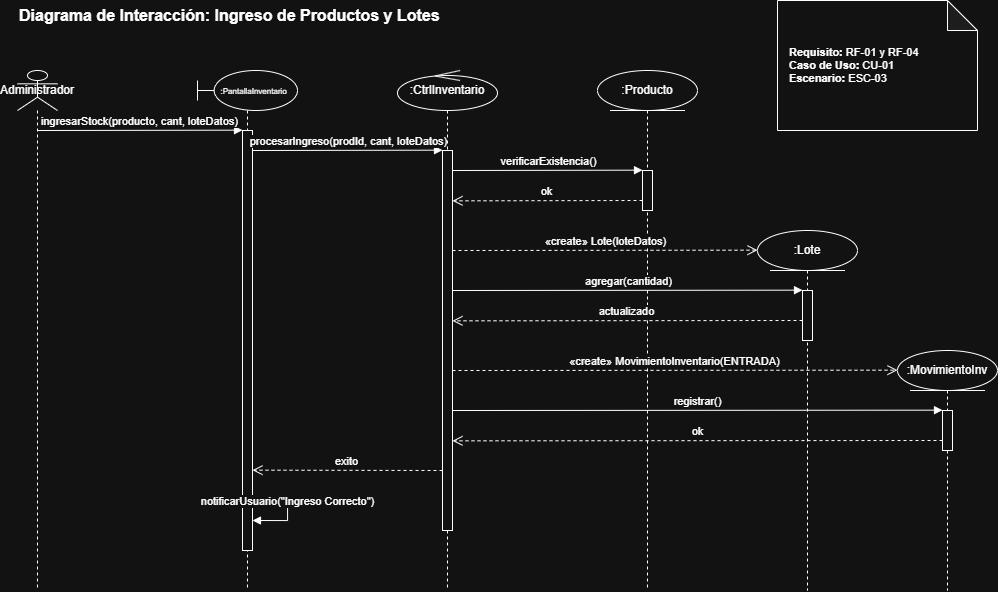

The diagram above was exported from draw.io. Its source (the exported page's mxGraphModel, read from the mxfile embedded in the PNG):
<mxGraphModel dx="1003" dy="815" grid="1" gridSize="10" guides="1" tooltips="1" connect="1" arrows="1" fold="1" page="1" pageScale="1" pageWidth="827" pageHeight="1169" math="0" shadow="0">
  <root>
    <mxCell id="0" />
    <mxCell id="1" parent="0" />
    <mxCell id="title" parent="1" style="text;html=1;strokeColor=none;fillColor=none;align=left;verticalAlign=middle;whiteSpace=wrap;rounded=0;fontSize=16;fontStyle=1" value="Diagrama de Interacción: Ingreso de Productos y Lotes" vertex="1">
      <mxGeometry height="30" width="600" x="40" y="10" as="geometry" />
    </mxCell>
    <mxCell id="note1" parent="1" style="shape=note;whiteSpace=wrap;html=1;backgroundOutline=1;darkOpacity=0.05;align=left;spacingLeft=10;fontSize=11;" value="&lt;b&gt;Requisito:&lt;/b&gt; RF-01 y RF-04&lt;br&gt;&lt;b&gt;Caso de Uso:&lt;/b&gt; CU-01&lt;br&gt;&lt;b&gt;Escenario:&lt;/b&gt; ESC-03" vertex="1">
      <mxGeometry height="130" width="200" x="800" y="10" as="geometry" />
    </mxCell>
    <mxCell id="actor" parent="1" style="shape=umlLifeline;participant=umlActor;perimeter=lifelinePerimeter;whiteSpace=wrap;html=1;container=1;dropTarget=0;collapsible=0;recursiveResize=0;outlineConnect=0;portConstraint=eastwest;" value="Administrador" vertex="1">
      <mxGeometry height="520" width="40" x="40" y="80" as="geometry" />
    </mxCell>
    <mxCell id="pantalla" parent="1" style="shape=umlLifeline;participant=umlBoundary;perimeter=lifelinePerimeter;whiteSpace=wrap;html=1;container=1;dropTarget=0;collapsible=0;recursiveResize=0;outlineConnect=0;portConstraint=eastwest;" value="&lt;font style=&quot;font-size: 8px;&quot;&gt;&amp;nbsp; &amp;nbsp; &amp;nbsp; :PantallaInventario&lt;/font&gt;" vertex="1">
      <mxGeometry height="520" width="100" x="220" y="80" as="geometry" />
    </mxCell>
    <mxCell id="act_pantalla" parent="pantalla" style="html=1;whiteSpace=wrap;" value="" vertex="1">
      <mxGeometry height="420" width="10" x="45" y="60" as="geometry" />
    </mxCell>
    <mxCell id="control" parent="1" style="shape=umlLifeline;participant=umlControl;perimeter=lifelinePerimeter;whiteSpace=wrap;html=1;container=1;dropTarget=0;collapsible=0;recursiveResize=0;outlineConnect=0;portConstraint=eastwest;" value=":CtrlInventario" vertex="1">
      <mxGeometry height="520" width="100" x="420" y="80" as="geometry" />
    </mxCell>
    <mxCell id="act_control" parent="control" style="html=1;whiteSpace=wrap;" value="" vertex="1">
      <mxGeometry height="380" width="10" x="45" y="80" as="geometry" />
    </mxCell>
    <mxCell id="producto" parent="1" style="shape=umlLifeline;participant=umlEntity;perimeter=lifelinePerimeter;whiteSpace=wrap;html=1;container=1;dropTarget=0;collapsible=0;recursiveResize=0;outlineConnect=0;portConstraint=eastwest;" value=":Producto" vertex="1">
      <mxGeometry height="520" width="100" x="620" y="80" as="geometry" />
    </mxCell>
    <mxCell id="act_prod" parent="producto" style="html=1;whiteSpace=wrap;" value="" vertex="1">
      <mxGeometry height="40" width="10" x="45" y="100" as="geometry" />
    </mxCell>
    <mxCell id="lote" parent="1" style="shape=umlLifeline;participant=umlEntity;perimeter=lifelinePerimeter;whiteSpace=wrap;html=1;container=1;dropTarget=0;collapsible=0;recursiveResize=0;outlineConnect=0;portConstraint=eastwest;" value=":Lote" vertex="1">
      <mxGeometry height="360" width="100" x="780" y="240" as="geometry" />
    </mxCell>
    <mxCell id="act_lote" parent="lote" style="html=1;whiteSpace=wrap;" value="" vertex="1">
      <mxGeometry height="50" width="10" x="45" y="60" as="geometry" />
    </mxCell>
    <mxCell id="movimiento" parent="1" style="shape=umlLifeline;participant=umlEntity;perimeter=lifelinePerimeter;whiteSpace=wrap;html=1;container=1;dropTarget=0;collapsible=0;recursiveResize=0;outlineConnect=0;portConstraint=eastwest;" value=":MovimientoInv" vertex="1">
      <mxGeometry height="240" width="100" x="920" y="360" as="geometry" />
    </mxCell>
    <mxCell id="act_mov" parent="movimiento" style="html=1;whiteSpace=wrap;" value="" vertex="1">
      <mxGeometry height="40" width="10" x="45" y="60" as="geometry" />
    </mxCell>
    <mxCell id="m1" edge="1" parent="1" style="html=1;verticalAlign=bottom;endArrow=block;edgeStyle=elbowEdgeStyle;elbow=vertical;curved=0;rounded=0;fontSize=11;" value="ingresarStock(producto, cant, loteDatos)">
      <mxGeometry relative="1" as="geometry">
        <mxPoint x="60" y="140" as="sourcePoint" />
        <mxPoint x="265" y="140" as="targetPoint" />
      </mxGeometry>
    </mxCell>
    <mxCell id="m2" edge="1" parent="1" style="html=1;verticalAlign=bottom;endArrow=block;edgeStyle=elbowEdgeStyle;elbow=vertical;curved=0;rounded=0;fontSize=11;" value="procesarIngreso(prodId, cant, loteDatos)">
      <mxGeometry relative="1" as="geometry">
        <mxPoint x="275" y="160" as="sourcePoint" />
        <mxPoint x="465" y="160" as="targetPoint" />
      </mxGeometry>
    </mxCell>
    <mxCell id="m3" edge="1" parent="1" style="html=1;verticalAlign=bottom;endArrow=block;edgeStyle=elbowEdgeStyle;elbow=vertical;curved=0;rounded=0;fontSize=11;" value="verificarExistencia()">
      <mxGeometry relative="1" as="geometry">
        <mxPoint x="475" y="180" as="sourcePoint" />
        <mxPoint x="665" y="180" as="targetPoint" />
      </mxGeometry>
    </mxCell>
    <mxCell id="m4" edge="1" parent="1" style="html=1;verticalAlign=bottom;endArrow=open;dashed=1;endSize=8;edgeStyle=elbowEdgeStyle;elbow=vertical;curved=0;rounded=0;fontSize=11;" value="ok">
      <mxGeometry relative="1" as="geometry">
        <mxPoint x="665" y="210" as="sourcePoint" />
        <mxPoint x="475" y="210" as="targetPoint" />
      </mxGeometry>
    </mxCell>
    <mxCell id="m5" edge="1" parent="1" style="html=1;verticalAlign=bottom;endArrow=open;dashed=1;endSize=8;edgeStyle=elbowEdgeStyle;elbow=vertical;curved=0;rounded=0;fontSize=11;" value="«create» Lote(loteDatos)">
      <mxGeometry relative="1" as="geometry">
        <mxPoint x="475" y="260" as="sourcePoint" />
        <mxPoint x="780" y="260" as="targetPoint" />
      </mxGeometry>
    </mxCell>
    <mxCell id="m6" edge="1" parent="1" style="html=1;verticalAlign=bottom;endArrow=block;edgeStyle=elbowEdgeStyle;elbow=vertical;curved=0;rounded=0;fontSize=11;" value="agregar(cantidad)">
      <mxGeometry relative="1" as="geometry">
        <mxPoint x="475" y="300" as="sourcePoint" />
        <mxPoint x="825" y="300" as="targetPoint" />
      </mxGeometry>
    </mxCell>
    <mxCell id="m7" edge="1" parent="1" style="html=1;verticalAlign=bottom;endArrow=open;dashed=1;endSize=8;edgeStyle=elbowEdgeStyle;elbow=vertical;curved=0;rounded=0;fontSize=11;" value="actualizado">
      <mxGeometry relative="1" as="geometry">
        <mxPoint x="825" y="330" as="sourcePoint" />
        <mxPoint x="475" y="330" as="targetPoint" />
      </mxGeometry>
    </mxCell>
    <mxCell id="m8" edge="1" parent="1" style="html=1;verticalAlign=bottom;endArrow=open;dashed=1;endSize=8;edgeStyle=elbowEdgeStyle;elbow=vertical;curved=0;rounded=0;fontSize=11;" value="«create» MovimientoInventario(ENTRADA)">
      <mxGeometry relative="1" as="geometry">
        <mxPoint x="475" y="380" as="sourcePoint" />
        <mxPoint x="920" y="380" as="targetPoint" />
      </mxGeometry>
    </mxCell>
    <mxCell id="m9" edge="1" parent="1" style="html=1;verticalAlign=bottom;endArrow=block;edgeStyle=elbowEdgeStyle;elbow=vertical;curved=0;rounded=0;fontSize=11;" value="registrar()">
      <mxGeometry relative="1" as="geometry">
        <mxPoint x="475" y="420" as="sourcePoint" />
        <mxPoint x="965" y="420" as="targetPoint" />
      </mxGeometry>
    </mxCell>
    <mxCell id="m10" edge="1" parent="1" style="html=1;verticalAlign=bottom;endArrow=open;dashed=1;endSize=8;edgeStyle=elbowEdgeStyle;elbow=vertical;curved=0;rounded=0;fontSize=11;" value="ok">
      <mxGeometry relative="1" as="geometry">
        <mxPoint x="965" y="450" as="sourcePoint" />
        <mxPoint x="475" y="450" as="targetPoint" />
      </mxGeometry>
    </mxCell>
    <mxCell id="m11" edge="1" parent="1" style="html=1;verticalAlign=bottom;endArrow=open;dashed=1;endSize=8;edgeStyle=elbowEdgeStyle;elbow=vertical;curved=0;rounded=0;fontSize=11;" value="exito">
      <mxGeometry relative="1" as="geometry">
        <mxPoint x="465" y="480" as="sourcePoint" />
        <mxPoint x="275" y="480" as="targetPoint" />
      </mxGeometry>
    </mxCell>
    <mxCell id="m12" edge="1" parent="1" style="html=1;verticalAlign=bottom;endArrow=block;edgeStyle=orthogonalEdgeStyle;curved=0;rounded=0;fontSize=11;" value="notificarUsuario(&quot;Ingreso Correcto&quot;)">
      <mxGeometry relative="1" as="geometry">
        <Array as="points">
          <mxPoint x="310" y="510" />
          <mxPoint x="310" y="530" />
        </Array>
        <mxPoint x="275" y="510" as="sourcePoint" />
        <mxPoint x="275" y="530" as="targetPoint" />
      </mxGeometry>
    </mxCell>
  </root>
</mxGraphModel>